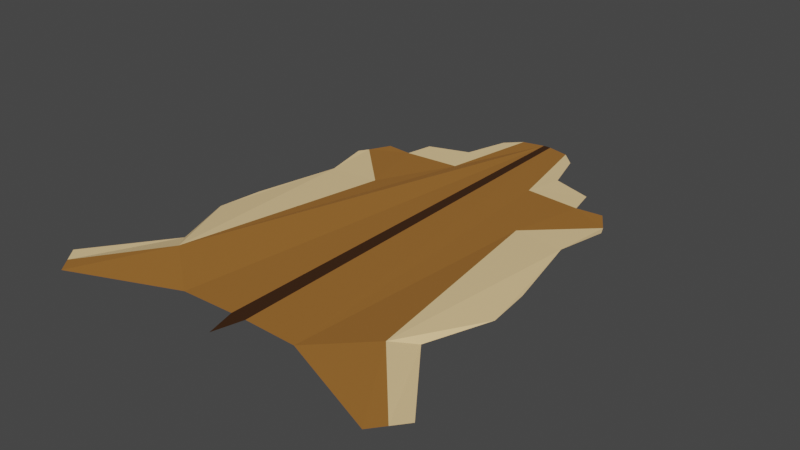 # Source: Deer_skin.blend  (saved by Blender 2.90.8; exported with 4.5.12 LTS)
import bpy
from mathutils import Matrix  # noqa: F401  (used for matrix-valued properties, if any)

bpy.ops.wm.read_factory_settings(use_empty=True)
scene = bpy.context.scene
scene.name = 'Scene'

# ---- collections
col_collection = bpy.data.collections.new('Collection'); scene.collection.children.link(col_collection)

# ---- materials (node trees are filled in below, after node groups)
mat_deer = bpy.data.materials.new('Deer')
mat_deer_light = bpy.data.materials.new('Deer light')
mat_deer_dark = bpy.data.materials.new('Deer dark')

# ---- material node trees
mat_deer.use_nodes = True; mat_deer.node_tree.nodes.clear()
_N = mat_deer.node_tree.nodes; _L = mat_deer.node_tree.links
n0 = _N.new('ShaderNodeBsdfPrincipled'); n0.name = 'Principled BSDF'; n0.location = (10, 300)
n0.distribution = 'GGX'
n0.subsurface_method = 'BURLEY'
n0.inputs[0].default_value = (0.3402, 0.1416, 0.02791, 1.0)
n0.inputs[3].default_value = 1.45
n0.inputs[27].default_value = (0.0, 0.0, 0.0, 1.0)
n0.inputs[28].default_value = 1.0
n1 = _N.new('ShaderNodeOutputMaterial'); n1.name = 'Material Output'; n1.location = (300, 300)
_L.new(n0.outputs[0], n1.inputs[0])
n1.is_active_output = True
mat_deer_light.use_nodes = True; mat_deer_light.node_tree.nodes.clear()
_N = mat_deer_light.node_tree.nodes; _L = mat_deer_light.node_tree.links
n0 = _N.new('ShaderNodeBsdfPrincipled'); n0.name = 'Principled BSDF'; n0.location = (10, 300)
n0.distribution = 'GGX'
n0.subsurface_method = 'BURLEY'
n0.inputs[0].default_value = (0.8804, 0.6225, 0.3112, 1.0)
n0.inputs[3].default_value = 1.45
n0.inputs[27].default_value = (0.0, 0.0, 0.0, 1.0)
n0.inputs[28].default_value = 1.0
n1 = _N.new('ShaderNodeOutputMaterial'); n1.name = 'Material Output'; n1.location = (300, 300)
_L.new(n0.outputs[0], n1.inputs[0])
n1.is_active_output = True
mat_deer_dark.use_nodes = True; mat_deer_dark.node_tree.nodes.clear()
_N = mat_deer_dark.node_tree.nodes; _L = mat_deer_dark.node_tree.links
n0 = _N.new('ShaderNodeBsdfPrincipled'); n0.name = 'Principled BSDF'; n0.location = (10, 300)
n0.distribution = 'GGX'
n0.subsurface_method = 'BURLEY'
n0.inputs[0].default_value = (0.04334, 0.01612, 0.003375, 1.0)
n0.inputs[3].default_value = 1.45
n0.inputs[27].default_value = (0.0, 0.0, 0.0, 1.0)
n0.inputs[28].default_value = 1.0
n1 = _N.new('ShaderNodeOutputMaterial'); n1.name = 'Material Output'; n1.location = (300, 300)
_L.new(n0.outputs[0], n1.inputs[0])
n1.is_active_output = True

# ---- world
world_world = bpy.data.worlds.new('World'); scene.world = world_world
world_world.use_nodes = True; world_world.node_tree.nodes.clear()
_N = world_world.node_tree.nodes; _L = world_world.node_tree.links
n0 = _N.new('ShaderNodeOutputWorld'); n0.name = 'World Output'; n0.location = (300, 300)
n1 = _N.new('ShaderNodeBackground'); n1.name = 'Background'; n1.location = (10, 300)
n1.inputs[0].default_value = (0.05088, 0.05088, 0.05088, 1.0)
_L.new(n1.outputs[0], n0.inputs[0])
n0.is_active_output = True
world_world.color = (0.05088, 0.05088, 0.05088)
world_world.use_sun_shadow = False
world_world.sun_shadow_jitter_overblur = 0.0

# ---- meshes
me_circle = bpy.data.meshes.new('Circle')
me_circle.from_pydata([(0.6825, 1.175, -0.008689), (2.141, 0.8265, -0.01617), (1.277, -0.02017, -0.001922), (2.743, -4.444, -0.001922), (1.792, -3.369, 0.09158), (0.949, -4.0, -0.001922), (2.4, -2.096, -0.001922), (0.0, 2.716, -0.001922), (-3.894e-07, -4.434, -0.001922), (0.122, -3.977, -0.001922), (2.572, -4.658, -0.001922), (2.914, -4.23, -0.001922), (2.051, -3.056, -0.001922), (2.327, -1.409, -0.001922), (2.046, -0.09544, -0.001922), (2.211, 0.6566, -0.001922), (1.95, 1.13, -0.001922), (1.544, 1.095, -0.001922), (0.8276, 1.726, -0.001922), (0.6296, 2.398, -0.001922), (0.3994, 2.628, -0.001922), (1.456, 1.515, -0.001922), (0.0612, 2.708, -0.001922)], [], [(19, 20, 0, 18), (21, 18, 0, 17), (14, 15, 1, 2), (12, 6, 13, 14, 2, 4), (12, 4, 3, 11), (10, 3, 4, 5), (0, 2, 17), (17, 2, 1, 16), (8, 7, 22, 9), (9, 5, 4, 2, 0, 20, 22)])
me_circle.polygons.foreach_set('material_index', [1, 1, 1, 1, 1, 0, 0, 0, 2, 0])
_uv = me_circle.uv_layers.new(name='UVMap')
_uv.uv.foreach_set('vector', [0.0, 0.0, 0.0, 0.0, 0.0, 0.0, 0.0, 0.0, 0.0, 0.0, 0.0, 0.0, 0.0, 0.0, 0.0, 0.0, 0.0, 0.0, 0.0, 0.0, 0.0, 0.0, 0.0, 0.0, 0.0, 0.0, 0.0, 0.0, 0.0, 0.0, 0.0, 0.0, 0.0, 0.0, 0.0, 0.0, 0.0, 0.0, 0.0, 0.0, 0.0, 0.0, 0.0, 0.0, 0.0, 0.0, 0.0, 0.0, 0.0, 0.0, 0.0, 0.0, 0.0, 0.0, 0.0, 0.0, 0.0, 0.0, 0.0, 0.0, 0.0, 0.0, 0.0, 0.0, 0.0, 0.0, 0.0, 0.0, 0.0, 0.0, 0.0, 0.0, 0.0, 0.0, 0.0, 0.0, 0.0, 0.0, 0.0, 0.0, 0.0, 0.0, 0.0, 0.0, 0.0, 0.0, 0.0, 0.0])
me_circle.materials.append(mat_deer)
me_circle.materials.append(mat_deer_light)
me_circle.materials.append(mat_deer_dark)
me_circle.use_remesh_fix_poles = True
me_circle.use_remesh_preserve_attributes = False
me_circle.use_mirror_vertex_groups = False
me_circle.update()

# ---- objects
ob_bear_skin = bpy.data.objects.new('Bear skin', me_circle)

# ---- transforms, parenting, visibility, modifiers, constraints
ob_bear_skin.location = (0.0, 0.0, 0.0)
ob_bear_skin.lineart.crease_threshold = 0.0
_m = ob_bear_skin.modifiers.new('Mirror', 'MIRROR')
_m.use_clip = True

# ---- collection membership
col_collection.objects.link(ob_bear_skin)

# ---- scene / render settings (as saved in the file)
scene.frame_start = 1; scene.frame_end = 250; scene.frame_set(1)
scene.render.engine = 'CYCLES'
scene.cycles.use_denoising = False
scene.cycles.samples = 128
scene.cycles.sampling_pattern = 'TABULATED_SOBOL'
scene.cycles.use_adaptive_sampling = False
scene.cycles.use_light_tree = False
scene.view_settings.view_transform = 'Filmic'
bpy.context.view_layer.update()

# ---- added for rendering (the .blend has no active camera and no usable light): camera, sun
cam_auto = bpy.data.cameras.new('AutoCamera')
cam_auto.lens = 50.0
cam_auto.sensor_width = 36.0
cam_auto.clip_end = 1000.0
ob_auto_camera = bpy.data.objects.new('AutoCamera', cam_auto)
scene.collection.objects.link(ob_auto_camera)
ob_auto_camera.location = (8.6972, -11.4076, 6.99547)
ob_auto_camera.rotation_euler = (1.09748, -7.21219e-08, 0.694738)
scene.camera = ob_auto_camera
light_auto_sun = bpy.data.lights.new('AutoSun', 'SUN')
light_auto_sun.energy = 3.0
light_auto_sun.angle = 0.0523599
ob_auto_sun = bpy.data.objects.new('AutoSun', light_auto_sun)
scene.collection.objects.link(ob_auto_sun)
ob_auto_sun.rotation_euler = (0.872665, 0.174533, 0.523599)
bpy.context.view_layer.update()
